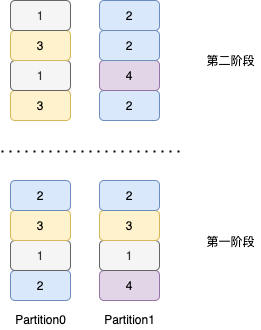

The diagram above was exported from draw.io. Its source (the exported page's mxGraphModel, read from the mxfile embedded in the PNG):
<mxGraphModel dx="946" dy="672" grid="1" gridSize="10" guides="1" tooltips="1" connect="1" arrows="1" fold="1" page="1" pageScale="1" pageWidth="850" pageHeight="1100" math="0" shadow="0">
  <root>
    <mxCell id="0" />
    <mxCell id="1" parent="0" />
    <mxCell id="2hyyOXspFjTeJn09yqCz-1" value="2" style="rounded=1;whiteSpace=wrap;html=1;fillColor=#dae8fc;strokeColor=#6c8ebf;" vertex="1" parent="1">
      <mxGeometry x="210" y="430" width="60" height="30" as="geometry" />
    </mxCell>
    <mxCell id="2hyyOXspFjTeJn09yqCz-2" value="1" style="rounded=1;whiteSpace=wrap;html=1;fillColor=#f5f5f5;strokeColor=#666666;fontColor=#333333;" vertex="1" parent="1">
      <mxGeometry x="210" y="400" width="60" height="30" as="geometry" />
    </mxCell>
    <mxCell id="2hyyOXspFjTeJn09yqCz-3" value="3" style="rounded=1;whiteSpace=wrap;html=1;fillColor=#fff2cc;strokeColor=#d6b656;" vertex="1" parent="1">
      <mxGeometry x="210" y="370" width="60" height="30" as="geometry" />
    </mxCell>
    <mxCell id="2hyyOXspFjTeJn09yqCz-4" value="2" style="rounded=1;whiteSpace=wrap;html=1;fillColor=#dae8fc;strokeColor=#6c8ebf;" vertex="1" parent="1">
      <mxGeometry x="210" y="340" width="60" height="30" as="geometry" />
    </mxCell>
    <mxCell id="2hyyOXspFjTeJn09yqCz-5" value="4" style="rounded=1;whiteSpace=wrap;html=1;fillColor=#e1d5e7;strokeColor=#9673a6;" vertex="1" parent="1">
      <mxGeometry x="299" y="430" width="60" height="30" as="geometry" />
    </mxCell>
    <mxCell id="2hyyOXspFjTeJn09yqCz-6" value="1" style="rounded=1;whiteSpace=wrap;html=1;fillColor=#f5f5f5;strokeColor=#666666;fontColor=#333333;" vertex="1" parent="1">
      <mxGeometry x="299" y="400" width="60" height="30" as="geometry" />
    </mxCell>
    <mxCell id="2hyyOXspFjTeJn09yqCz-7" value="3" style="rounded=1;whiteSpace=wrap;html=1;fillColor=#fff2cc;strokeColor=#d6b656;" vertex="1" parent="1">
      <mxGeometry x="299" y="370" width="60" height="30" as="geometry" />
    </mxCell>
    <mxCell id="2hyyOXspFjTeJn09yqCz-8" value="2" style="rounded=1;whiteSpace=wrap;html=1;fillColor=#dae8fc;strokeColor=#6c8ebf;" vertex="1" parent="1">
      <mxGeometry x="299" y="340" width="60" height="30" as="geometry" />
    </mxCell>
    <mxCell id="2hyyOXspFjTeJn09yqCz-9" value="" style="endArrow=none;dashed=1;html=1;dashPattern=1 3;strokeWidth=2;" edge="1" parent="1">
      <mxGeometry width="50" height="50" relative="1" as="geometry">
        <mxPoint x="201" y="311" as="sourcePoint" />
        <mxPoint x="381" y="311" as="targetPoint" />
      </mxGeometry>
    </mxCell>
    <mxCell id="2hyyOXspFjTeJn09yqCz-10" value="3" style="rounded=1;whiteSpace=wrap;html=1;fillColor=#fff2cc;strokeColor=#d6b656;" vertex="1" parent="1">
      <mxGeometry x="210" y="250" width="60" height="30" as="geometry" />
    </mxCell>
    <mxCell id="2hyyOXspFjTeJn09yqCz-11" value="1" style="rounded=1;whiteSpace=wrap;html=1;fillColor=#f5f5f5;strokeColor=#666666;fontColor=#333333;" vertex="1" parent="1">
      <mxGeometry x="210" y="220" width="60" height="30" as="geometry" />
    </mxCell>
    <mxCell id="2hyyOXspFjTeJn09yqCz-12" value="3" style="rounded=1;whiteSpace=wrap;html=1;fillColor=#fff2cc;strokeColor=#d6b656;" vertex="1" parent="1">
      <mxGeometry x="210" y="190" width="60" height="30" as="geometry" />
    </mxCell>
    <mxCell id="2hyyOXspFjTeJn09yqCz-13" value="1" style="rounded=1;whiteSpace=wrap;html=1;fillColor=#f5f5f5;strokeColor=#666666;fontColor=#333333;" vertex="1" parent="1">
      <mxGeometry x="210" y="160" width="60" height="30" as="geometry" />
    </mxCell>
    <mxCell id="2hyyOXspFjTeJn09yqCz-14" value="2" style="rounded=1;whiteSpace=wrap;html=1;fillColor=#dae8fc;strokeColor=#6c8ebf;" vertex="1" parent="1">
      <mxGeometry x="299" y="250" width="60" height="30" as="geometry" />
    </mxCell>
    <mxCell id="2hyyOXspFjTeJn09yqCz-15" value="4" style="rounded=1;whiteSpace=wrap;html=1;fillColor=#e1d5e7;strokeColor=#9673a6;" vertex="1" parent="1">
      <mxGeometry x="299" y="220" width="60" height="30" as="geometry" />
    </mxCell>
    <mxCell id="2hyyOXspFjTeJn09yqCz-16" value="2" style="rounded=1;whiteSpace=wrap;html=1;fillColor=#dae8fc;strokeColor=#6c8ebf;" vertex="1" parent="1">
      <mxGeometry x="299" y="190" width="60" height="30" as="geometry" />
    </mxCell>
    <mxCell id="2hyyOXspFjTeJn09yqCz-17" value="2" style="rounded=1;whiteSpace=wrap;html=1;fillColor=#dae8fc;strokeColor=#6c8ebf;" vertex="1" parent="1">
      <mxGeometry x="299" y="160" width="60" height="30" as="geometry" />
    </mxCell>
    <mxCell id="2hyyOXspFjTeJn09yqCz-18" value="第二阶段" style="text;html=1;align=center;verticalAlign=middle;resizable=0;points=[];autosize=1;strokeColor=none;" vertex="1" parent="1">
      <mxGeometry x="400" y="210" width="60" height="20" as="geometry" />
    </mxCell>
    <mxCell id="2hyyOXspFjTeJn09yqCz-19" value="第一阶段" style="text;html=1;align=center;verticalAlign=middle;resizable=0;points=[];autosize=1;strokeColor=none;" vertex="1" parent="1">
      <mxGeometry x="400" y="391" width="60" height="20" as="geometry" />
    </mxCell>
    <mxCell id="2hyyOXspFjTeJn09yqCz-20" value="Partition0" style="text;html=1;align=center;verticalAlign=middle;resizable=0;points=[];autosize=1;strokeColor=none;" vertex="1" parent="1">
      <mxGeometry x="205" y="469" width="70" height="20" as="geometry" />
    </mxCell>
    <mxCell id="2hyyOXspFjTeJn09yqCz-21" value="Partition1" style="text;html=1;align=center;verticalAlign=middle;resizable=0;points=[];autosize=1;strokeColor=none;" vertex="1" parent="1">
      <mxGeometry x="294" y="469" width="70" height="20" as="geometry" />
    </mxCell>
  </root>
</mxGraphModel>